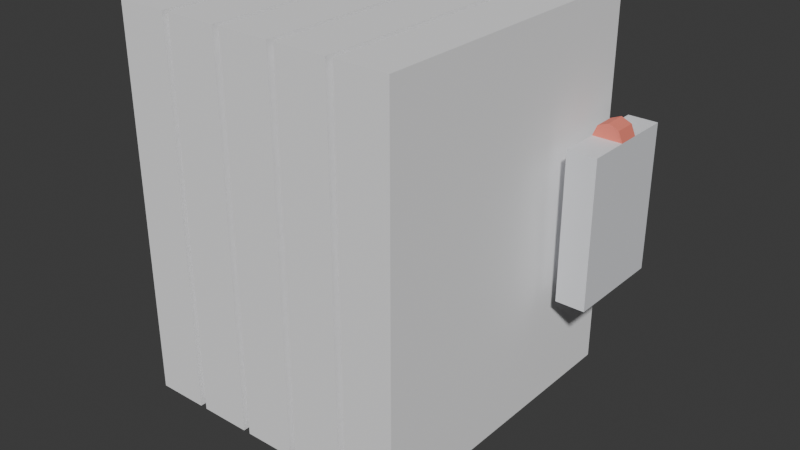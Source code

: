 # Source: ELD_AQUECEDOR_v01.blend  (saved by Blender 4.2.66; exported with 4.5.12 LTS)
import bpy
from mathutils import Matrix  # noqa: F401  (used for matrix-valued properties, if any)

bpy.ops.wm.read_factory_settings(use_empty=True)
scene = bpy.context.scene
scene.name = 'Scene'

# ---- collections
col_collection = bpy.data.collections.new('Collection'); scene.collection.children.link(col_collection)

# ---- materials (node trees are filled in below, after node groups)
mat_polyroom_pbr = bpy.data.materials.new('Polyroom_PBR')

# ---- material node trees
mat_polyroom_pbr.use_nodes = True; mat_polyroom_pbr.node_tree.nodes.clear()
_N = mat_polyroom_pbr.node_tree.nodes; _L = mat_polyroom_pbr.node_tree.links
n0 = _N.new('ShaderNodeOutputMaterial'); n0.name = 'Material Output'; n0.location = (300, 0)
n1 = _N.new('ShaderNodeBsdfPrincipled'); n1.name = 'Principled BSDF'; n1.location = (0, 0)
n1.inputs[2].default_value = 0.8
n2 = _N.new('ShaderNodeVertexColor'); n2.name = 'Color Attribute'; n2.location = (-300, 0)
n2.layer_name = 'Color'
_L.new(n2.outputs[0], n1.inputs[0])
_L.new(n1.outputs[0], n0.inputs[0])
n0.is_active_output = True

# ---- world
world_world = bpy.data.worlds.new('World'); scene.world = world_world
world_world.use_nodes = True; world_world.node_tree.nodes.clear()
_N = world_world.node_tree.nodes; _L = world_world.node_tree.links
n0 = _N.new('ShaderNodeOutputWorld'); n0.name = 'World Output'; n0.location = (300, 300)
n1 = _N.new('ShaderNodeBackground'); n1.name = 'Background'; n1.location = (10, 300)
n1.inputs[0].default_value = (0.05088, 0.05088, 0.05088, 1.0)
_L.new(n1.outputs[0], n0.inputs[0])
n0.is_active_output = True
world_world.color = (0.05088, 0.05088, 0.05088)
world_world.sun_shadow_jitter_overblur = 0.0

# ---- meshes
me_eld_aquecedor_v01 = bpy.data.meshes.new('ELD_AQUECEDOR_v01')
me_eld_aquecedor_v01.from_pydata([(-0.2275, -0.21, 0.06), (-0.2275, -0.21, 0.58), (-0.2275, 0.21, 0.06), (-0.2275, 0.21, 0.58), (-0.1575, -0.21, 0.06), (-0.1575, -0.21, 0.58), (-0.1575, 0.21, 0.06), (-0.1575, 0.21, 0.58), (-0.1475, -0.21, 0.06), (-0.1475, -0.21, 0.58), (-0.1475, 0.21, 0.06), (-0.1475, 0.21, 0.58), (-0.0775, -0.21, 0.06), (-0.0775, -0.21, 0.58), (-0.0775, 0.21, 0.06), (-0.0775, 0.21, 0.58), (-0.0675, -0.21, 0.06), (-0.0675, -0.21, 0.58), (-0.0675, 0.21, 0.06), (-0.0675, 0.21, 0.58), (0.0025, -0.21, 0.06), (0.0025, -0.21, 0.58), (0.0025, 0.21, 0.06), (0.0025, 0.21, 0.58), (0.0125, -0.21, 0.06), (0.0125, -0.21, 0.58), (0.0125, 0.21, 0.06), (0.0125, 0.21, 0.58), (0.0825, -0.21, 0.06), (0.0825, -0.21, 0.58), (0.0825, 0.21, 0.06), (0.0825, 0.21, 0.58), (0.0925, -0.21, 0.06), (0.0925, -0.21, 0.58), (0.0925, 0.21, 0.06), (0.0925, 0.21, 0.58), (0.1625, -0.21, 0.06), (0.1625, -0.21, 0.58), (0.1625, 0.21, 0.06), (0.1625, 0.21, 0.58), (0.1875, 0.07, 0.22), (0.1875, 0.07, 0.42), (0.1875, 0.21, 0.22), (0.1875, 0.21, 0.42), (0.2275, 0.07, 0.22), (0.2275, 0.07, 0.42), (0.2275, 0.21, 0.22), (0.2275, 0.21, 0.42), (0.2075, 0.155, 0.44), (0.2075, 0.125, 0.44), (0.2216, 0.155, 0.4341), (0.2216, 0.125, 0.4341), (0.2275, 0.155, 0.42), (0.2275, 0.125, 0.42), (0.2216, 0.155, 0.4059), (0.2216, 0.125, 0.4059), (0.2075, 0.155, 0.4), (0.2075, 0.125, 0.4), (0.1934, 0.155, 0.4059), (0.1934, 0.125, 0.4059), (0.1875, 0.155, 0.42), (0.1875, 0.125, 0.42), (0.1934, 0.155, 0.4341), (0.1934, 0.125, 0.4341), (-0.1825, 0.09, 0.0), (-0.1825, 0.09, 0.05), (-0.1825, 0.15, 0.0), (-0.1825, 0.15, 0.05), (-0.1225, 0.09, 0.0), (-0.1225, 0.09, 0.05), (-0.1225, 0.15, 0.0), (-0.1225, 0.15, 0.05), (0.0575, 0.09, 0.0), (0.0575, 0.09, 0.05), (0.0575, 0.15, 0.0), (0.0575, 0.15, 0.05), (0.1175, 0.09, 0.0), (0.1175, 0.09, 0.05), (0.1175, 0.15, 0.0), (0.1175, 0.15, 0.05), (-0.1825, -0.15, 0.0), (-0.1825, -0.15, 0.05), (-0.1825, -0.09, 0.0), (-0.1825, -0.09, 0.05), (-0.1225, -0.15, 0.0), (-0.1225, -0.15, 0.05), (-0.1225, -0.09, 0.0), (-0.1225, -0.09, 0.05), (0.0575, -0.15, 0.0), (0.0575, -0.15, 0.05), (0.0575, -0.09, 0.0), (0.0575, -0.09, 0.05), (0.1175, -0.15, 0.0), (0.1175, -0.15, 0.05), (0.1175, -0.09, 0.0), (0.1175, -0.09, 0.05)], [], [(0, 1, 3, 2), (2, 3, 7, 6), (6, 7, 5, 4), (4, 5, 1, 0), (2, 6, 4, 0), (7, 3, 1, 5), (8, 9, 11, 10), (10, 11, 15, 14), (14, 15, 13, 12), (12, 13, 9, 8), (10, 14, 12, 8), (15, 11, 9, 13), (16, 17, 19, 18), (18, 19, 23, 22), (22, 23, 21, 20), (20, 21, 17, 16), (18, 22, 20, 16), (23, 19, 17, 21), (24, 25, 27, 26), (26, 27, 31, 30), (30, 31, 29, 28), (28, 29, 25, 24), (26, 30, 28, 24), (31, 27, 25, 29), (32, 33, 35, 34), (34, 35, 39, 38), (38, 39, 37, 36), (36, 37, 33, 32), (34, 38, 36, 32), (39, 35, 33, 37), (40, 41, 43, 42), (42, 43, 47, 46), (46, 47, 45, 44), (44, 45, 41, 40), (42, 46, 44, 40), (47, 43, 41, 45), (48, 49, 51, 50), (50, 51, 53, 52), (52, 53, 55, 54), (54, 55, 57, 56), (56, 57, 59, 58), (58, 59, 61, 60), (51, 49, 63, 61, 59, 57, 55, 53), (60, 61, 63, 62), (62, 63, 49, 48), (48, 50, 52, 54, 56, 58, 60, 62), (64, 65, 67, 66), (66, 67, 71, 70), (70, 71, 69, 68), (68, 69, 65, 64), (66, 70, 68, 64), (71, 67, 65, 69), (72, 73, 75, 74), (74, 75, 79, 78), (78, 79, 77, 76), (76, 77, 73, 72), (74, 78, 76, 72), (79, 75, 73, 77), (80, 81, 83, 82), (82, 83, 87, 86), (86, 87, 85, 84), (84, 85, 81, 80), (82, 86, 84, 80), (87, 83, 81, 85), (88, 89, 91, 90), (90, 91, 95, 94), (94, 95, 93, 92), (92, 93, 89, 88), (90, 94, 92, 88), (95, 91, 89, 93)])
_uv = me_eld_aquecedor_v01.uv_layers.new(name='UVMap')
_uv.uv.foreach_set('vector', [0.009782, 0.2519, 0.009782, 0.009782, 0.2053, 0.009782, 0.2053, 0.2519, 0.7072, 0.7751, 0.7072, 0.5331, 0.7398, 0.5331, 0.7398, 0.7751, 0.2249, 0.2519, 0.2249, 0.009782, 0.4204, 0.009782, 0.4204, 0.2519, 0.7593, 0.5135, 0.7593, 0.2714, 0.7919, 0.2714, 0.7919, 0.5135, 0.09452, 0.9902, 0.06193, 0.9902, 0.06193, 0.7947, 0.09452, 0.7947, 0.1467, 0.9902, 0.1141, 0.9902, 0.1141, 0.7947, 0.1467, 0.7947, 0.44, 0.5135, 0.44, 0.2714, 0.6355, 0.2714, 0.6355, 0.5135, 0.655, 0.5135, 0.655, 0.2714, 0.6876, 0.2714, 0.6876, 0.5135, 0.009782, 0.5135, 0.009782, 0.2714, 0.2053, 0.2714, 0.2053, 0.5135, 0.7593, 0.7751, 0.7593, 0.5331, 0.7919, 0.5331, 0.7919, 0.7751, 0.9027, 0.2053, 0.8701, 0.2053, 0.8701, 0.009782, 0.9027, 0.009782, 0.9484, 0.4669, 0.9158, 0.4669, 0.9158, 0.2714, 0.9484, 0.2714, 0.009782, 0.7751, 0.009782, 0.5331, 0.2053, 0.5331, 0.2053, 0.7751, 0.7072, 0.5135, 0.7072, 0.2714, 0.7398, 0.2714, 0.7398, 0.5135, 0.2249, 0.7751, 0.2249, 0.5331, 0.4204, 0.5331, 0.4204, 0.7751, 0.8115, 0.5135, 0.8115, 0.2714, 0.8441, 0.2714, 0.8441, 0.5135, 0.9484, 0.682, 0.9158, 0.682, 0.9158, 0.4865, 0.9484, 0.4865, 0.9484, 0.8971, 0.9158, 0.8971, 0.9158, 0.7016, 0.9484, 0.7016, 0.2249, 0.5135, 0.2249, 0.2714, 0.4204, 0.2714, 0.4204, 0.5135, 0.655, 0.7751, 0.655, 0.5331, 0.6876, 0.5331, 0.6876, 0.7751, 0.44, 0.7751, 0.44, 0.5331, 0.6355, 0.5331, 0.6355, 0.7751, 0.8115, 0.7751, 0.8115, 0.5331, 0.8441, 0.5331, 0.8441, 0.7751, 0.9549, 0.2053, 0.9223, 0.2053, 0.9223, 0.009782, 0.9549, 0.009782, 0.04237, 0.9902, 0.009782, 0.9902, 0.009782, 0.7947, 0.04237, 0.7947, 0.44, 0.2519, 0.44, 0.009782, 0.6355, 0.009782, 0.6355, 0.2519, 0.8636, 0.5135, 0.8636, 0.2714, 0.8962, 0.2714, 0.8962, 0.5135, 0.655, 0.2519, 0.655, 0.009782, 0.8506, 0.009782, 0.8506, 0.2519, 0.8636, 0.7751, 0.8636, 0.5331, 0.8962, 0.5331, 0.8962, 0.7751, 0.1988, 0.9902, 0.1662, 0.9902, 0.1662, 0.7947, 0.1988, 0.7947, 0.2575, 0.9902, 0.2249, 0.9902, 0.2249, 0.7947, 0.2575, 0.7947, 0.277, 0.8878, 0.277, 0.7947, 0.3422, 0.7947, 0.3422, 0.8878, 0.4465, 0.8878, 0.4465, 0.7947, 0.4651, 0.7947, 0.4651, 0.8878, 0.3618, 0.8878, 0.3618, 0.7947, 0.4269, 0.7947, 0.4269, 0.8878, 0.4847, 0.8878, 0.4847, 0.7947, 0.5033, 0.7947, 0.5033, 0.8878, 0.5415, 0.8599, 0.5229, 0.8599, 0.5229, 0.7947, 0.5415, 0.7947, 0.5797, 0.8599, 0.561, 0.8599, 0.561, 0.7947, 0.5797, 0.7947, 0.5723, 0.8934, 0.5723, 0.8794, 0.5789, 0.8794, 0.5789, 0.8934, 0.9158, 0.9306, 0.9158, 0.9167, 0.9224, 0.9167, 0.9224, 0.9306, 0.9224, 0.9306, 0.9224, 0.9167, 0.929, 0.9167, 0.929, 0.9306, 0.5657, 0.9269, 0.5657, 0.913, 0.5723, 0.913, 0.5723, 0.9269, 0.5723, 0.9269, 0.5723, 0.913, 0.5789, 0.913, 0.5789, 0.9269, 0.536, 0.9269, 0.536, 0.9409, 0.5294, 0.9409, 0.5294, 0.9269, 0.8823, 0.2249, 0.8873, 0.2299, 0.8873, 0.237, 0.8823, 0.2421, 0.8752, 0.2421, 0.8701, 0.237, 0.8701, 0.2299, 0.8752, 0.2249, 0.5294, 0.9269, 0.5294, 0.9409, 0.5229, 0.9409, 0.5229, 0.9269, 0.5657, 0.8934, 0.5657, 0.8794, 0.5723, 0.8794, 0.5723, 0.8934, 0.9191, 0.2249, 0.9241, 0.2299, 0.9241, 0.237, 0.9191, 0.2421, 0.9119, 0.2421, 0.9069, 0.237, 0.9069, 0.2299, 0.9119, 0.2249, 0.5461, 0.9074, 0.5229, 0.9074, 0.5229, 0.8794, 0.5461, 0.8794, 0.6225, 0.9176, 0.5992, 0.9176, 0.5992, 0.8897, 0.6225, 0.8897, 0.778, 0.8701, 0.7547, 0.8701, 0.7547, 0.8422, 0.778, 0.8422, 0.8636, 0.9176, 0.8404, 0.9176, 0.8404, 0.8897, 0.8636, 0.8897, 0.6272, 0.7947, 0.6272, 0.8226, 0.5992, 0.8226, 0.5992, 0.7947, 0.7351, 0.8226, 0.7072, 0.8226, 0.7072, 0.7947, 0.7351, 0.7947, 0.67, 0.9176, 0.6467, 0.9176, 0.6467, 0.8897, 0.67, 0.8897, 0.4288, 0.9353, 0.4055, 0.9353, 0.4055, 0.9074, 0.4288, 0.9074, 0.8636, 0.8701, 0.8404, 0.8701, 0.8404, 0.8422, 0.8636, 0.8422, 0.3003, 0.9353, 0.277, 0.9353, 0.277, 0.9074, 0.3003, 0.9074, 0.8301, 0.8226, 0.8022, 0.8226, 0.8022, 0.7947, 0.8301, 0.7947, 0.6272, 0.8701, 0.5992, 0.8701, 0.5992, 0.8422, 0.6272, 0.8422, 0.8729, 0.8226, 0.8497, 0.8226, 0.8497, 0.7947, 0.8729, 0.7947, 0.7128, 0.9176, 0.6896, 0.9176, 0.6896, 0.8897, 0.7128, 0.8897, 0.778, 0.9176, 0.7547, 0.9176, 0.7547, 0.8897, 0.778, 0.8897, 0.3431, 0.9353, 0.3199, 0.9353, 0.3199, 0.9074, 0.3431, 0.9074, 0.7826, 0.8226, 0.7547, 0.8226, 0.7547, 0.7947, 0.7826, 0.7947, 0.6747, 0.7947, 0.6747, 0.8226, 0.6467, 0.8226, 0.6467, 0.7947, 0.8208, 0.8701, 0.7975, 0.8701, 0.7975, 0.8422, 0.8208, 0.8422, 0.4717, 0.9353, 0.4484, 0.9353, 0.4484, 0.9074, 0.4717, 0.9074, 0.8208, 0.9176, 0.7975, 0.9176, 0.7975, 0.8897, 0.8208, 0.8897, 0.386, 0.9353, 0.3627, 0.9353, 0.3627, 0.9074, 0.386, 0.9074, 0.6747, 0.8701, 0.6467, 0.8701, 0.6467, 0.8422, 0.6747, 0.8422, 0.7351, 0.8701, 0.7072, 0.8701, 0.7072, 0.8422, 0.7351, 0.8422])
_ca = me_eld_aquecedor_v01.color_attributes.new('Color', 'FLOAT_COLOR', 'POINT')
_ca.data.foreach_set('color', [0.92, 0.92, 0.93, 1.0, 0.92, 0.92, 0.93, 1.0, 0.92, 0.92, 0.93, 1.0, 0.92, 0.92, 0.93, 1.0, 0.92, 0.92, 0.93, 1.0, 0.92, 0.92, 0.93, 1.0, 0.92, 0.92, 0.93, 1.0, 0.92, 0.92, 0.93, 1.0, 0.92, 0.92, 0.93, 1.0, 0.92, 0.92, 0.93, 1.0, 0.92, 0.92, 0.93, 1.0, 0.92, 0.92, 0.93, 1.0, 0.92, 0.92, 0.93, 1.0, 0.92, 0.92, 0.93, 1.0, 0.92, 0.92, 0.93, 1.0, 0.92, 0.92, 0.93, 1.0, 0.92, 0.92, 0.93, 1.0, 0.92, 0.92, 0.93, 1.0, 0.92, 0.92, 0.93, 1.0, 0.92, 0.92, 0.93, 1.0, 0.92, 0.92, 0.93, 1.0, 0.92, 0.92, 0.93, 1.0, 0.92, 0.92, 0.93, 1.0, 0.92, 0.92, 0.93, 1.0, 0.92, 0.92, 0.93, 1.0, 0.92, 0.92, 0.93, 1.0, 0.92, 0.92, 0.93, 1.0, 0.92, 0.92, 0.93, 1.0, 0.92, 0.92, 0.93, 1.0, 0.92, 0.92, 0.93, 1.0, 0.92, 0.92, 0.93, 1.0, 0.92, 0.92, 0.93, 1.0, 0.92, 0.92, 0.93, 1.0, 0.92, 0.92, 0.93, 1.0, 0.92, 0.92, 0.93, 1.0, 0.92, 0.92, 0.93, 1.0, 0.92, 0.92, 0.93, 1.0, 0.92, 0.92, 0.93, 1.0, 0.92, 0.92, 0.93, 1.0, 0.92, 0.92, 0.93, 1.0, 0.78, 0.79, 0.82, 1.0, 0.78, 0.79, 0.82, 1.0, 0.78, 0.79, 0.82, 1.0, 0.78, 0.79, 0.82, 1.0, 0.78, 0.79, 0.82, 1.0, 0.78, 0.79, 0.82, 1.0, 0.78, 0.79, 0.82, 1.0, 0.78, 0.79, 0.82, 1.0, 0.85, 0.22, 0.16, 1.0, 0.85, 0.22, 0.16, 1.0, 0.85, 0.22, 0.16, 1.0, 0.85, 0.22, 0.16, 1.0, 0.85, 0.22, 0.16, 1.0, 0.85, 0.22, 0.16, 1.0, 0.85, 0.22, 0.16, 1.0, 0.85, 0.22, 0.16, 1.0, 0.85, 0.22, 0.16, 1.0, 0.85, 0.22, 0.16, 1.0, 0.85, 0.22, 0.16, 1.0, 0.85, 0.22, 0.16, 1.0, 0.85, 0.22, 0.16, 1.0, 0.85, 0.22, 0.16, 1.0, 0.85, 0.22, 0.16, 1.0, 0.85, 0.22, 0.16, 1.0, 0.25, 0.26, 0.28, 1.0, 0.25, 0.26, 0.28, 1.0, 0.25, 0.26, 0.28, 1.0, 0.25, 0.26, 0.28, 1.0, 0.25, 0.26, 0.28, 1.0, 0.25, 0.26, 0.28, 1.0, 0.25, 0.26, 0.28, 1.0, 0.25, 0.26, 0.28, 1.0, 0.25, 0.26, 0.28, 1.0, 0.25, 0.26, 0.28, 1.0, 0.25, 0.26, 0.28, 1.0, 0.25, 0.26, 0.28, 1.0, 0.25, 0.26, 0.28, 1.0, 0.25, 0.26, 0.28, 1.0, 0.25, 0.26, 0.28, 1.0, 0.25, 0.26, 0.28, 1.0, 0.25, 0.26, 0.28, 1.0, 0.25, 0.26, 0.28, 1.0, 0.25, 0.26, 0.28, 1.0, 0.25, 0.26, 0.28, 1.0, 0.25, 0.26, 0.28, 1.0, 0.25, 0.26, 0.28, 1.0, 0.25, 0.26, 0.28, 1.0, 0.25, 0.26, 0.28, 1.0, 0.25, 0.26, 0.28, 1.0, 0.25, 0.26, 0.28, 1.0, 0.25, 0.26, 0.28, 1.0, 0.25, 0.26, 0.28, 1.0, 0.25, 0.26, 0.28, 1.0, 0.25, 0.26, 0.28, 1.0, 0.25, 0.26, 0.28, 1.0, 0.25, 0.26, 0.28, 1.0])
me_eld_aquecedor_v01.materials.append(mat_polyroom_pbr)
me_eld_aquecedor_v01.update()

# ---- objects
ob_eld_aquecedor_v01 = bpy.data.objects.new('ELD_AQUECEDOR_v01', me_eld_aquecedor_v01)

# ---- transforms, parenting, visibility, modifiers, constraints
ob_eld_aquecedor_v01.location = (0.0, 0.0, 0.0)

# ---- collection membership
col_collection.objects.link(ob_eld_aquecedor_v01)

# ---- scene / render settings (as saved in the file)
scene.frame_start = 1; scene.frame_end = 250; scene.frame_set(1)
scene.render.engine = 'BLENDER_EEVEE_NEXT'
bpy.context.view_layer.update()

# ---- added for rendering (the .blend has no active camera and no usable light): camera, sun
cam_auto = bpy.data.cameras.new('AutoCamera')
cam_auto.lens = 50.0
cam_auto.sensor_width = 36.0
cam_auto.clip_end = 1000.0
ob_auto_camera = bpy.data.objects.new('AutoCamera', cam_auto)
scene.collection.objects.link(ob_auto_camera)
ob_auto_camera.location = (0.784984, -0.94198, 0.917987)
ob_auto_camera.rotation_euler = (1.09748, -7.21219e-08, 0.694738)
scene.camera = ob_auto_camera
light_auto_sun = bpy.data.lights.new('AutoSun', 'SUN')
light_auto_sun.energy = 3.0
light_auto_sun.angle = 0.0523599
ob_auto_sun = bpy.data.objects.new('AutoSun', light_auto_sun)
scene.collection.objects.link(ob_auto_sun)
ob_auto_sun.rotation_euler = (0.872665, 0.174533, 0.523599)
bpy.context.view_layer.update()
